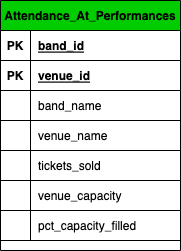

The diagram above was exported from draw.io. Its source (the exported page's mxGraphModel, read from the mxfile embedded in the PNG):
<mxGraphModel dx="946" dy="672" grid="1" gridSize="10" guides="1" tooltips="1" connect="1" arrows="1" fold="1" page="1" pageScale="1" pageWidth="850" pageHeight="1100" math="0" shadow="0">
  <root>
    <mxCell id="0" />
    <mxCell id="1" parent="0" />
    <mxCell id="N4ss7B7RTsmPn-GYlvXL-1" value="Attendance_At_Performances" style="shape=table;startSize=30;container=1;collapsible=1;childLayout=tableLayout;fixedRows=1;rowLines=0;fontStyle=1;align=center;resizeLast=1;fillColor=#00CC00;" vertex="1" parent="1">
      <mxGeometry x="340" y="40" width="180" height="250" as="geometry" />
    </mxCell>
    <mxCell id="N4ss7B7RTsmPn-GYlvXL-2" value="" style="shape=tableRow;horizontal=0;startSize=0;swimlaneHead=0;swimlaneBody=0;fillColor=none;collapsible=0;dropTarget=0;points=[[0,0.5],[1,0.5]];portConstraint=eastwest;top=0;left=0;right=0;bottom=1;" vertex="1" parent="N4ss7B7RTsmPn-GYlvXL-1">
      <mxGeometry y="30" width="180" height="30" as="geometry" />
    </mxCell>
    <mxCell id="N4ss7B7RTsmPn-GYlvXL-3" value="PK" style="shape=partialRectangle;connectable=0;fillColor=none;top=0;left=0;bottom=0;right=0;fontStyle=1;overflow=hidden;" vertex="1" parent="N4ss7B7RTsmPn-GYlvXL-2">
      <mxGeometry width="30" height="30" as="geometry">
        <mxRectangle width="30" height="30" as="alternateBounds" />
      </mxGeometry>
    </mxCell>
    <mxCell id="N4ss7B7RTsmPn-GYlvXL-4" value="band_id" style="shape=partialRectangle;connectable=0;fillColor=none;top=0;left=0;bottom=0;right=0;align=left;spacingLeft=6;fontStyle=5;overflow=hidden;" vertex="1" parent="N4ss7B7RTsmPn-GYlvXL-2">
      <mxGeometry x="30" width="150" height="30" as="geometry">
        <mxRectangle width="150" height="30" as="alternateBounds" />
      </mxGeometry>
    </mxCell>
    <mxCell id="N4ss7B7RTsmPn-GYlvXL-14" value="" style="shape=tableRow;horizontal=0;startSize=0;swimlaneHead=0;swimlaneBody=0;fillColor=none;collapsible=0;dropTarget=0;points=[[0,0.5],[1,0.5]];portConstraint=eastwest;top=0;left=0;right=0;bottom=1;" vertex="1" parent="N4ss7B7RTsmPn-GYlvXL-1">
      <mxGeometry y="60" width="180" height="30" as="geometry" />
    </mxCell>
    <mxCell id="N4ss7B7RTsmPn-GYlvXL-15" value="PK" style="shape=partialRectangle;connectable=0;fillColor=none;top=0;left=0;bottom=0;right=0;fontStyle=1;overflow=hidden;" vertex="1" parent="N4ss7B7RTsmPn-GYlvXL-14">
      <mxGeometry width="30" height="30" as="geometry">
        <mxRectangle width="30" height="30" as="alternateBounds" />
      </mxGeometry>
    </mxCell>
    <mxCell id="N4ss7B7RTsmPn-GYlvXL-16" value="venue_id" style="shape=partialRectangle;connectable=0;fillColor=none;top=0;left=0;bottom=0;right=0;align=left;spacingLeft=6;fontStyle=5;overflow=hidden;" vertex="1" parent="N4ss7B7RTsmPn-GYlvXL-14">
      <mxGeometry x="30" width="150" height="30" as="geometry">
        <mxRectangle width="150" height="30" as="alternateBounds" />
      </mxGeometry>
    </mxCell>
    <mxCell id="N4ss7B7RTsmPn-GYlvXL-26" value="" style="shape=tableRow;horizontal=0;startSize=0;swimlaneHead=0;swimlaneBody=0;fillColor=none;collapsible=0;dropTarget=0;points=[[0,0.5],[1,0.5]];portConstraint=eastwest;top=0;left=0;right=0;bottom=1;" vertex="1" parent="N4ss7B7RTsmPn-GYlvXL-1">
      <mxGeometry y="90" width="180" height="30" as="geometry" />
    </mxCell>
    <mxCell id="N4ss7B7RTsmPn-GYlvXL-27" value="" style="shape=partialRectangle;connectable=0;fillColor=none;top=0;left=0;bottom=0;right=0;fontStyle=1;overflow=hidden;" vertex="1" parent="N4ss7B7RTsmPn-GYlvXL-26">
      <mxGeometry width="30" height="30" as="geometry">
        <mxRectangle width="30" height="30" as="alternateBounds" />
      </mxGeometry>
    </mxCell>
    <mxCell id="N4ss7B7RTsmPn-GYlvXL-28" value="band_name" style="shape=partialRectangle;connectable=0;fillColor=none;top=0;left=0;bottom=0;right=0;align=left;spacingLeft=6;fontStyle=0;overflow=hidden;" vertex="1" parent="N4ss7B7RTsmPn-GYlvXL-26">
      <mxGeometry x="30" width="150" height="30" as="geometry">
        <mxRectangle width="150" height="30" as="alternateBounds" />
      </mxGeometry>
    </mxCell>
    <mxCell id="N4ss7B7RTsmPn-GYlvXL-29" value="" style="shape=tableRow;horizontal=0;startSize=0;swimlaneHead=0;swimlaneBody=0;fillColor=none;collapsible=0;dropTarget=0;points=[[0,0.5],[1,0.5]];portConstraint=eastwest;top=0;left=0;right=0;bottom=1;" vertex="1" parent="N4ss7B7RTsmPn-GYlvXL-1">
      <mxGeometry y="120" width="180" height="30" as="geometry" />
    </mxCell>
    <mxCell id="N4ss7B7RTsmPn-GYlvXL-30" value="" style="shape=partialRectangle;connectable=0;fillColor=none;top=0;left=0;bottom=0;right=0;fontStyle=1;overflow=hidden;" vertex="1" parent="N4ss7B7RTsmPn-GYlvXL-29">
      <mxGeometry width="30" height="30" as="geometry">
        <mxRectangle width="30" height="30" as="alternateBounds" />
      </mxGeometry>
    </mxCell>
    <mxCell id="N4ss7B7RTsmPn-GYlvXL-31" value="venue_name" style="shape=partialRectangle;connectable=0;fillColor=none;top=0;left=0;bottom=0;right=0;align=left;spacingLeft=6;fontStyle=0;overflow=hidden;" vertex="1" parent="N4ss7B7RTsmPn-GYlvXL-29">
      <mxGeometry x="30" width="150" height="30" as="geometry">
        <mxRectangle width="150" height="30" as="alternateBounds" />
      </mxGeometry>
    </mxCell>
    <mxCell id="N4ss7B7RTsmPn-GYlvXL-35" value="" style="shape=tableRow;horizontal=0;startSize=0;swimlaneHead=0;swimlaneBody=0;fillColor=none;collapsible=0;dropTarget=0;points=[[0,0.5],[1,0.5]];portConstraint=eastwest;top=0;left=0;right=0;bottom=1;" vertex="1" parent="N4ss7B7RTsmPn-GYlvXL-1">
      <mxGeometry y="150" width="180" height="30" as="geometry" />
    </mxCell>
    <mxCell id="N4ss7B7RTsmPn-GYlvXL-36" value="" style="shape=partialRectangle;connectable=0;fillColor=none;top=0;left=0;bottom=0;right=0;fontStyle=1;overflow=hidden;" vertex="1" parent="N4ss7B7RTsmPn-GYlvXL-35">
      <mxGeometry width="30" height="30" as="geometry">
        <mxRectangle width="30" height="30" as="alternateBounds" />
      </mxGeometry>
    </mxCell>
    <mxCell id="N4ss7B7RTsmPn-GYlvXL-37" value="tickets_sold" style="shape=partialRectangle;connectable=0;fillColor=none;top=0;left=0;bottom=0;right=0;align=left;spacingLeft=6;fontStyle=0;overflow=hidden;" vertex="1" parent="N4ss7B7RTsmPn-GYlvXL-35">
      <mxGeometry x="30" width="150" height="30" as="geometry">
        <mxRectangle width="150" height="30" as="alternateBounds" />
      </mxGeometry>
    </mxCell>
    <mxCell id="N4ss7B7RTsmPn-GYlvXL-38" value="" style="shape=tableRow;horizontal=0;startSize=0;swimlaneHead=0;swimlaneBody=0;fillColor=none;collapsible=0;dropTarget=0;points=[[0,0.5],[1,0.5]];portConstraint=eastwest;top=0;left=0;right=0;bottom=1;" vertex="1" parent="N4ss7B7RTsmPn-GYlvXL-1">
      <mxGeometry y="180" width="180" height="30" as="geometry" />
    </mxCell>
    <mxCell id="N4ss7B7RTsmPn-GYlvXL-39" value="" style="shape=partialRectangle;connectable=0;fillColor=none;top=0;left=0;bottom=0;right=0;fontStyle=1;overflow=hidden;" vertex="1" parent="N4ss7B7RTsmPn-GYlvXL-38">
      <mxGeometry width="30" height="30" as="geometry">
        <mxRectangle width="30" height="30" as="alternateBounds" />
      </mxGeometry>
    </mxCell>
    <mxCell id="N4ss7B7RTsmPn-GYlvXL-40" value="venue_capacity" style="shape=partialRectangle;connectable=0;fillColor=none;top=0;left=0;bottom=0;right=0;align=left;spacingLeft=6;fontStyle=0;overflow=hidden;" vertex="1" parent="N4ss7B7RTsmPn-GYlvXL-38">
      <mxGeometry x="30" width="150" height="30" as="geometry">
        <mxRectangle width="150" height="30" as="alternateBounds" />
      </mxGeometry>
    </mxCell>
    <mxCell id="N4ss7B7RTsmPn-GYlvXL-32" value="" style="shape=tableRow;horizontal=0;startSize=0;swimlaneHead=0;swimlaneBody=0;fillColor=none;collapsible=0;dropTarget=0;points=[[0,0.5],[1,0.5]];portConstraint=eastwest;top=0;left=0;right=0;bottom=1;" vertex="1" parent="N4ss7B7RTsmPn-GYlvXL-1">
      <mxGeometry y="210" width="180" height="30" as="geometry" />
    </mxCell>
    <mxCell id="N4ss7B7RTsmPn-GYlvXL-33" value="" style="shape=partialRectangle;connectable=0;fillColor=none;top=0;left=0;bottom=0;right=0;fontStyle=1;overflow=hidden;" vertex="1" parent="N4ss7B7RTsmPn-GYlvXL-32">
      <mxGeometry width="30" height="30" as="geometry">
        <mxRectangle width="30" height="30" as="alternateBounds" />
      </mxGeometry>
    </mxCell>
    <mxCell id="N4ss7B7RTsmPn-GYlvXL-34" value="pct_capacity_filled" style="shape=partialRectangle;connectable=0;fillColor=none;top=0;left=0;bottom=0;right=0;align=left;spacingLeft=6;fontStyle=0;overflow=hidden;" vertex="1" parent="N4ss7B7RTsmPn-GYlvXL-32">
      <mxGeometry x="30" width="150" height="30" as="geometry">
        <mxRectangle width="150" height="30" as="alternateBounds" />
      </mxGeometry>
    </mxCell>
  </root>
</mxGraphModel>